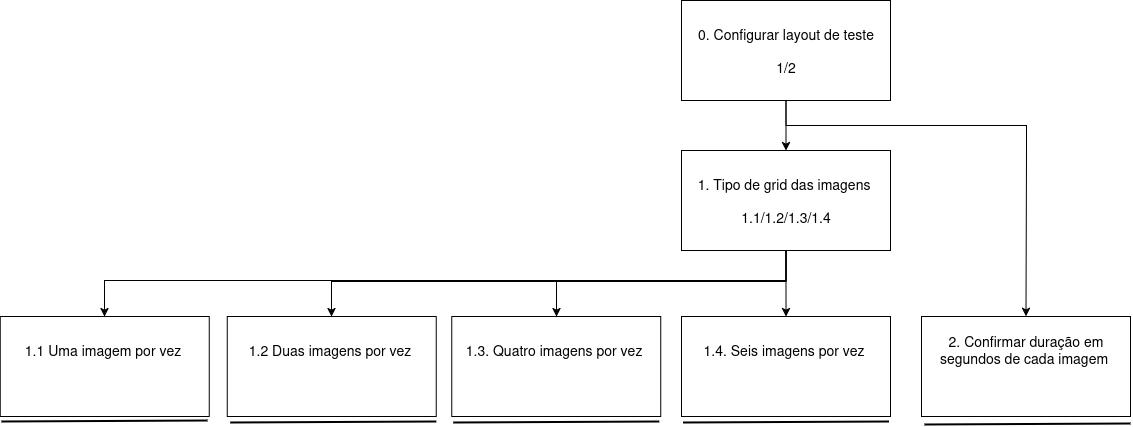

The diagram above was exported from draw.io. Its source (the exported page's mxGraphModel, read from the mxfile embedded in the PNG):
<mxGraphModel dx="2465" dy="-5" grid="0" gridSize="10" guides="1" tooltips="1" connect="1" arrows="1" fold="1" page="0" pageScale="1" pageWidth="827" pageHeight="1169" math="0" shadow="0">
  <root>
    <mxCell id="0" />
    <mxCell id="1" parent="0" />
    <mxCell id="t-hjkpKjsDOq_AJojkkZ-16" style="edgeStyle=orthogonalEdgeStyle;rounded=0;orthogonalLoop=1;jettySize=auto;html=1;" parent="1" source="t-hjkpKjsDOq_AJojkkZ-1" target="t-hjkpKjsDOq_AJojkkZ-3" edge="1">
      <mxGeometry relative="1" as="geometry" />
    </mxCell>
    <mxCell id="t-hjkpKjsDOq_AJojkkZ-17" style="edgeStyle=orthogonalEdgeStyle;rounded=0;orthogonalLoop=1;jettySize=auto;html=1;exitX=0.5;exitY=1;exitDx=0;exitDy=0;entryX=0.5;entryY=0;entryDx=0;entryDy=0;" parent="1" source="t-hjkpKjsDOq_AJojkkZ-1" target="t-hjkpKjsDOq_AJojkkZ-5" edge="1">
      <mxGeometry relative="1" as="geometry">
        <Array as="points">
          <mxPoint x="106" y="974" />
          <mxPoint x="346" y="974" />
          <mxPoint x="346" y="999" />
        </Array>
        <mxPoint x="345.5" y="999" as="targetPoint" />
      </mxGeometry>
    </mxCell>
    <mxCell id="t-hjkpKjsDOq_AJojkkZ-1" value="&lt;div&gt;0. Configurar layout de teste&lt;/div&gt;&lt;div&gt;&lt;br&gt;&lt;/div&gt;&lt;div&gt;1/2&lt;/div&gt;" style="rounded=0;whiteSpace=wrap;html=1;fontSize=14;" parent="1" vertex="1">
      <mxGeometry x="1" y="849" width="209" height="100" as="geometry" />
    </mxCell>
    <mxCell id="t-hjkpKjsDOq_AJojkkZ-11" style="edgeStyle=orthogonalEdgeStyle;rounded=0;orthogonalLoop=1;jettySize=auto;html=1;entryX=0.5;entryY=0;entryDx=0;entryDy=0;" parent="1" source="t-hjkpKjsDOq_AJojkkZ-3" target="t-hjkpKjsDOq_AJojkkZ-10" edge="1">
      <mxGeometry relative="1" as="geometry" />
    </mxCell>
    <mxCell id="t-hjkpKjsDOq_AJojkkZ-12" style="edgeStyle=orthogonalEdgeStyle;rounded=0;orthogonalLoop=1;jettySize=auto;html=1;" parent="1" source="t-hjkpKjsDOq_AJojkkZ-3" target="t-hjkpKjsDOq_AJojkkZ-9" edge="1">
      <mxGeometry relative="1" as="geometry">
        <Array as="points">
          <mxPoint x="106" y="1129" />
          <mxPoint x="-124" y="1129" />
        </Array>
      </mxGeometry>
    </mxCell>
    <mxCell id="t-hjkpKjsDOq_AJojkkZ-13" style="edgeStyle=orthogonalEdgeStyle;rounded=0;orthogonalLoop=1;jettySize=auto;html=1;" parent="1" source="t-hjkpKjsDOq_AJojkkZ-3" target="t-hjkpKjsDOq_AJojkkZ-7" edge="1">
      <mxGeometry relative="1" as="geometry">
        <Array as="points">
          <mxPoint x="106" y="1130" />
          <mxPoint x="-349" y="1130" />
        </Array>
      </mxGeometry>
    </mxCell>
    <mxCell id="t-hjkpKjsDOq_AJojkkZ-14" style="edgeStyle=orthogonalEdgeStyle;rounded=0;orthogonalLoop=1;jettySize=auto;html=1;" parent="1" source="t-hjkpKjsDOq_AJojkkZ-3" target="t-hjkpKjsDOq_AJojkkZ-6" edge="1">
      <mxGeometry relative="1" as="geometry">
        <Array as="points">
          <mxPoint x="106" y="1129" />
          <mxPoint x="-576" y="1129" />
        </Array>
      </mxGeometry>
    </mxCell>
    <mxCell id="t-hjkpKjsDOq_AJojkkZ-3" value="&lt;div&gt;1. Tipo de grid das imagens&amp;nbsp;&lt;/div&gt;&lt;div&gt;&lt;br&gt;&lt;/div&gt;&lt;div&gt;1.1/1.2/1.3/1.4&lt;/div&gt;" style="rounded=0;whiteSpace=wrap;html=1;fontSize=14;" parent="1" vertex="1">
      <mxGeometry x="1" y="999" width="209" height="100" as="geometry" />
    </mxCell>
    <mxCell id="t-hjkpKjsDOq_AJojkkZ-5" value="&lt;div&gt;2. Confirmar duração em segundos de cada imagem&amp;nbsp;&lt;/div&gt;&lt;div&gt;&lt;br&gt;&lt;/div&gt;&lt;div&gt;&lt;br&gt;&lt;/div&gt;" style="rounded=0;whiteSpace=wrap;html=1;fontSize=14;" parent="1" vertex="1">
      <mxGeometry x="241" y="1165" width="209" height="100" as="geometry" />
    </mxCell>
    <mxCell id="t-hjkpKjsDOq_AJojkkZ-6" value="&lt;div&gt;1.1 Uma imagem por vez&amp;nbsp;&lt;/div&gt;&lt;div&gt;&lt;br&gt;&lt;/div&gt;&lt;div&gt;&lt;br&gt;&lt;/div&gt;" style="rounded=0;whiteSpace=wrap;html=1;fontSize=14;" parent="1" vertex="1">
      <mxGeometry x="-680.25" y="1165" width="209" height="100" as="geometry" />
    </mxCell>
    <mxCell id="t-hjkpKjsDOq_AJojkkZ-7" value="&lt;div&gt;1.2 Duas imagens por vez&amp;nbsp;&lt;/div&gt;&lt;div&gt;&lt;br&gt;&lt;/div&gt;&lt;div&gt;&lt;br&gt;&lt;/div&gt;" style="rounded=0;whiteSpace=wrap;html=1;fontSize=14;" parent="1" vertex="1">
      <mxGeometry x="-453.25" y="1165" width="209" height="100" as="geometry" />
    </mxCell>
    <mxCell id="t-hjkpKjsDOq_AJojkkZ-9" value="&lt;div&gt;1.3. Quatro imagens por vez&amp;nbsp;&lt;/div&gt;&lt;div&gt;&lt;br&gt;&lt;/div&gt;&lt;div&gt;&lt;br&gt;&lt;/div&gt;" style="rounded=0;whiteSpace=wrap;html=1;fontSize=14;" parent="1" vertex="1">
      <mxGeometry x="-228.75" y="1165" width="209" height="100" as="geometry" />
    </mxCell>
    <mxCell id="t-hjkpKjsDOq_AJojkkZ-10" value="&lt;div&gt;1.4. Seis imagens por vez&amp;nbsp;&lt;/div&gt;&lt;div&gt;&lt;br&gt;&lt;/div&gt;&lt;div&gt;&lt;br&gt;&lt;/div&gt;" style="rounded=0;whiteSpace=wrap;html=1;fontSize=14;" parent="1" vertex="1">
      <mxGeometry x="1" y="1165" width="209" height="100" as="geometry" />
    </mxCell>
    <mxCell id="t-hjkpKjsDOq_AJojkkZ-18" value="" style="endArrow=none;html=1;rounded=0;fontSize=21;strokeWidth=2;" parent="1" edge="1">
      <mxGeometry width="50" height="50" relative="1" as="geometry">
        <mxPoint x="-679" y="1270" as="sourcePoint" />
        <mxPoint x="-473" y="1269" as="targetPoint" />
      </mxGeometry>
    </mxCell>
    <mxCell id="t-hjkpKjsDOq_AJojkkZ-19" value="" style="endArrow=none;html=1;rounded=0;fontSize=21;strokeWidth=2;" parent="1" edge="1">
      <mxGeometry width="50" height="50" relative="1" as="geometry">
        <mxPoint x="-450.25" y="1271" as="sourcePoint" />
        <mxPoint x="-244.25" y="1270" as="targetPoint" />
      </mxGeometry>
    </mxCell>
    <mxCell id="t-hjkpKjsDOq_AJojkkZ-20" value="" style="endArrow=none;html=1;rounded=0;fontSize=21;strokeWidth=2;" parent="1" edge="1">
      <mxGeometry width="50" height="50" relative="1" as="geometry">
        <mxPoint x="-227.25" y="1271" as="sourcePoint" />
        <mxPoint x="-21.25" y="1270" as="targetPoint" />
      </mxGeometry>
    </mxCell>
    <mxCell id="t-hjkpKjsDOq_AJojkkZ-21" value="" style="endArrow=none;html=1;rounded=0;fontSize=21;strokeWidth=2;" parent="1" edge="1">
      <mxGeometry width="50" height="50" relative="1" as="geometry">
        <mxPoint x="2.5" y="1271" as="sourcePoint" />
        <mxPoint x="208.5" y="1270" as="targetPoint" />
      </mxGeometry>
    </mxCell>
    <mxCell id="t-hjkpKjsDOq_AJojkkZ-22" value="" style="endArrow=none;html=1;rounded=0;fontSize=21;strokeWidth=2;" parent="1" edge="1">
      <mxGeometry width="50" height="50" relative="1" as="geometry">
        <mxPoint x="244" y="1273" as="sourcePoint" />
        <mxPoint x="450" y="1272" as="targetPoint" />
      </mxGeometry>
    </mxCell>
  </root>
</mxGraphModel>